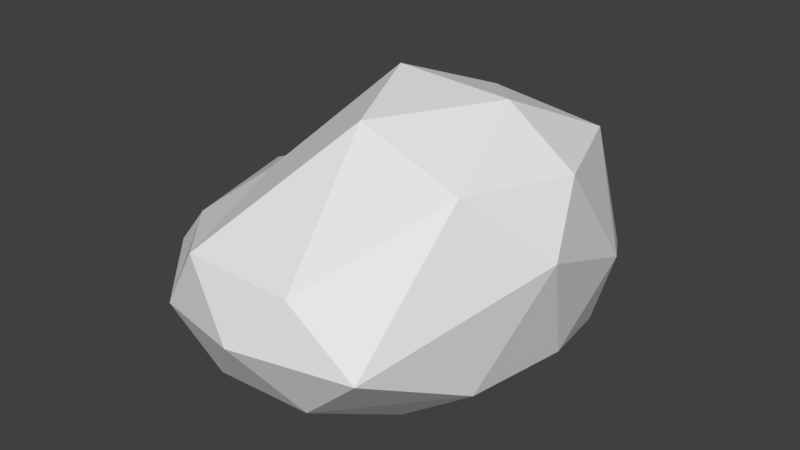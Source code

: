 # Source: Rock1.blend  (saved by Blender 2.79.0; exported with 4.5.12 LTS)
import bpy
from mathutils import Matrix  # noqa: F401  (used for matrix-valued properties, if any)

bpy.ops.wm.read_factory_settings(use_empty=True)
scene = bpy.context.scene
scene.name = 'Scene'

# ---- collections
col_collection_1 = bpy.data.collections.new('Collection 1'); scene.collection.children.link(col_collection_1)

# ---- materials (node trees are filled in below, after node groups)
mat_material_001 = bpy.data.materials.new('Material.001')
mat_material_001.alpha_threshold = 0.0
mat_material_001.diffuse_color = (0.3185, 0.2671, 0.1958, 1.0)
mat_material_001.roughness = 0.5

# ---- material node trees
mat_material_001.use_nodes = True; mat_material_001.node_tree.nodes.clear()
_N = mat_material_001.node_tree.nodes; _L = mat_material_001.node_tree.links
n0 = _N.new('ShaderNodeOutputMaterial'); n0.name = 'Material Output'; n0.location = (300, 300)
n1 = _N.new('ShaderNodeBsdfDiffuse'); n1.name = 'Diffuse BSDF'; n1.location = (10, 300)
_L.new(n1.outputs[0], n0.inputs[0])
n0.is_active_output = True

# ---- world
world_world = bpy.data.worlds.new('World'); scene.world = world_world
world_world.color = (0.05088, 0.05088, 0.05088)
world_world.use_sun_shadow = False
world_world.sun_shadow_jitter_overblur = 0.0
world_world.cycles.sampling_method = 'MANUAL'

# ---- meshes
me_icosphere = bpy.data.meshes.new('Icosphere')
me_icosphere.from_pydata([(-0.04853, -0.05356, -0.06217), (0.9592, -0.2799, 0.3175), (-0.3142, -0.9875, 0.292), (-1.021, 0.1696, 0.3518), (-0.2052, 1.275, 0.1315), (0.9494, 0.9853, 0.2169), (0.3239, -1.065, 1.053), (-0.9005, -0.5525, 0.9805), (-0.7836, 0.9222, 1.021), (0.4961, 1.439, 1.104), (1.135, 0.3379, 1.502), (-0.07717, 0.3355, 1.866), (-0.2435, -0.5536, 0.03783), (0.4944, -0.3389, 0.003504), (0.3008, -0.9263, 0.2576), (1.088, 0.3859, 0.3278), (0.4944, 0.2792, 0.003504), (-0.6794, -0.05356, 0.03783), (-0.7589, -0.6719, 0.292), (-0.2435, 0.4464, -0.06217), (-0.6499, 0.9592, 0.1315), (0.3772, 1.237, 0.1315), (1.235, 0.05261, 1.11), (1.146, 0.8884, 0.7761), (-0.007794, -1.214, 0.6953), (0.7301, -0.9993, 0.661), (-1.149, -0.523, 0.6953), (-0.7316, -0.9951, 0.6), (-0.5409, 1.398, 0.7459), (-1.012, 0.894, 0.5997), (0.867, 1.418, 0.5654), (0.1291, 1.585, 0.5997), (0.8964, -0.3761, 1.553), (-0.4617, -1.025, 1.038), (-1.011, 0.2007, 1.052), (-0.2895, 1.395, 1.089), (0.8752, 1.038, 1.497), (0.1816, -0.3111, 1.77), (0.6922, 0.3379, 1.825), (-0.5249, -0.3079, 1.299), (-0.3788, 0.8951, 1.192), (0.2839, 0.7983, 1.695)], [], [(0, 13, 12), (1, 13, 15), (0, 12, 17), (0, 17, 19), (0, 19, 16), (1, 15, 22), (2, 14, 24), (3, 18, 26), (4, 20, 28), (5, 21, 30), (1, 22, 25), (2, 24, 27), (3, 26, 29), (4, 28, 31), (5, 30, 23), (6, 32, 37), (7, 33, 39), (8, 34, 40), (9, 35, 41), (10, 36, 38), (38, 41, 11), (38, 36, 41), (36, 9, 41), (41, 40, 11), (41, 35, 40), (35, 8, 40), (40, 39, 11), (40, 34, 39), (34, 7, 39), (39, 37, 11), (39, 33, 37), (33, 6, 37), (37, 38, 11), (37, 32, 38), (32, 10, 38), (23, 36, 10), (23, 30, 36), (30, 9, 36), (31, 35, 9), (31, 28, 35), (28, 8, 35), (29, 34, 8), (29, 26, 34), (26, 7, 34), (27, 33, 7), (27, 24, 33), (24, 6, 33), (25, 32, 6), (25, 22, 32), (22, 10, 32), (30, 31, 9), (30, 21, 31), (21, 4, 31), (28, 29, 8), (28, 20, 29), (20, 3, 29), (26, 27, 7), (26, 18, 27), (18, 2, 27), (24, 25, 6), (24, 14, 25), (14, 1, 25), (22, 23, 10), (22, 15, 23), (15, 5, 23), (16, 21, 5), (16, 19, 21), (19, 4, 21), (19, 20, 4), (19, 17, 20), (17, 3, 20), (17, 18, 3), (17, 12, 18), (12, 2, 18), (15, 16, 5), (15, 13, 16), (13, 0, 16), (12, 14, 2), (12, 13, 14), (13, 1, 14)])
me_icosphere.materials.append(mat_material_001)
me_icosphere.use_remesh_preserve_volume = False
me_icosphere.use_remesh_preserve_attributes = False
me_icosphere.use_mirror_vertex_groups = False
me_icosphere.update()

# ---- objects
ob_icosphere = bpy.data.objects.new('Icosphere', me_icosphere)

# ---- transforms, parenting, visibility, modifiers, constraints
ob_icosphere.location = (0.0, 0.0, 0.0)
ob_icosphere.lineart.crease_threshold = 0.0

# ---- collection membership
col_collection_1.objects.link(ob_icosphere)

# ---- scene / render settings (as saved in the file)
scene.frame_start = 1; scene.frame_end = 250; scene.frame_set(1)
scene.render.engine = 'CYCLES'
scene.render.resolution_percentage = 50
scene.render.dither_intensity = 0.0
scene.cycles.use_denoising = False
scene.cycles.samples = 128
scene.cycles.sampling_pattern = 'TABULATED_SOBOL'
scene.cycles.use_adaptive_sampling = False
scene.cycles.use_light_tree = False
scene.cycles.blur_glossy = 0.0
scene.cycles.sample_clamp_indirect = 0.0
scene.view_settings.view_transform = 'Standard'
bpy.context.view_layer.update()

# ---- added for rendering (the .blend has no active camera and no usable light): camera, sun
cam_auto = bpy.data.cameras.new('AutoCamera')
cam_auto.lens = 50.0
cam_auto.sensor_width = 36.0
cam_auto.clip_end = 1000.0
ob_auto_camera = bpy.data.objects.new('AutoCamera', cam_auto)
scene.collection.objects.link(ob_auto_camera)
ob_auto_camera.location = (3.88447, -4.42421, 3.97525)
ob_auto_camera.rotation_euler = (1.09748, -7.21219e-08, 0.694738)
scene.camera = ob_auto_camera
light_auto_sun = bpy.data.lights.new('AutoSun', 'SUN')
light_auto_sun.energy = 3.0
light_auto_sun.angle = 0.0523599
ob_auto_sun = bpy.data.objects.new('AutoSun', light_auto_sun)
scene.collection.objects.link(ob_auto_sun)
ob_auto_sun.rotation_euler = (0.872665, 0.174533, 0.523599)
bpy.context.view_layer.update()
